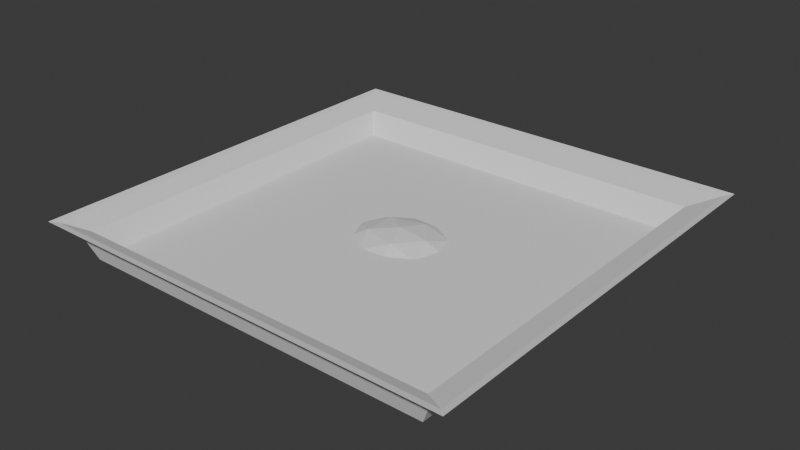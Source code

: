 # Source: barquilla.blend  (saved by Blender 5.1.29; exported with 4.5.12 LTS)
import bpy
from mathutils import Matrix  # noqa: F401  (used for matrix-valued properties, if any)

bpy.ops.wm.read_factory_settings(use_empty=True)
scene = bpy.context.scene
scene.name = 'Scene'

# ---- collections
col_collection = bpy.data.collections.new('Collection'); scene.collection.children.link(col_collection)

# ---- images (referenced by path relative to the original .blend; pixels are not part of the script)
import os
ASSET_DIR = os.environ.get("B2B_ASSET_DIR", "")  # directory of the original .blend (textures are referenced by path, not embedded)
HERE = os.path.dirname(os.path.abspath(__file__))  # packed textures are extracted next to this script under _unpacked/

def load_image(name, relpath, width, height, colorspace="sRGB"):
    """Load a texture the original file referenced (path relative to the .blend, or extracted next to this script)."""
    p = next((c for c in (os.path.join(HERE, relpath), os.path.join(ASSET_DIR, relpath)) if relpath and os.path.exists(c)), "")
    if p:
        img = bpy.data.images.load(p, check_existing=True)
        img.name = name
    else:  # same state as the original file: an image datablock whose file is absent (Cycles renders it pink)
        img = bpy.data.images.new(name, width, height)
        img.source = "FILE"
        img.filepath = "//" + (relpath or name)
    img.colorspace_settings.name = colorspace
    return img
img_muestra_molida_png = load_image('muestra_molida.png', 'muestra_molida.png', 1024, 1024, 'sRGB')

# ---- materials (node trees are filled in below, after node groups)
mat_material = bpy.data.materials.new('Material')

# ---- material node trees
mat_material.use_nodes = True; mat_material.node_tree.nodes.clear()
_N = mat_material.node_tree.nodes; _L = mat_material.node_tree.links
n0 = _N.new('ShaderNodeBsdfPrincipled'); n0.name = 'Principled BSDF'; n0.location = (-200, 100)
n1 = _N.new('ShaderNodeOutputMaterial'); n1.name = 'Material Output'; n1.location = (200, 100)
n2 = _N.new('ShaderNodeTexImage'); n2.name = 'Image Texture'; n2.location = (-513, 54)
n2.image = img_muestra_molida_png
_L.new(n0.outputs[0], n1.inputs[0])
n1.is_active_output = True

# ---- world
world_world = bpy.data.worlds.new('World'); scene.world = world_world
world_world.use_nodes = True; world_world.node_tree.nodes.clear()
_N = world_world.node_tree.nodes; _L = world_world.node_tree.links
n0 = _N.new('ShaderNodeOutputWorld'); n0.name = 'World Output'; n0.location = (200, 100)
n1 = _N.new('ShaderNodeBackground'); n1.name = 'Background'; n1.location = (-200, 100)
n1.inputs[0].default_value = (0.05088, 0.05088, 0.05088, 1.0)
_L.new(n1.outputs[0], n0.inputs[0])
n0.is_active_output = True
world_world.color = (0.05088, 0.05088, 0.05088)
world_world.sun_shadow_jitter_overblur = 0.0

# ---- meshes
me_cube_001 = bpy.data.meshes.new('Cube.001')
me_cube_001.from_pydata([(-1.0, -1.0, 6.576), (-0.9689, -0.9689, 6.338), (-1.0, 1.0, 6.576), (-0.9689, 0.9689, 6.338), (1.0, -1.0, 6.576), (0.9689, -0.9689, 6.338), (1.0, 1.0, 6.576), (0.9689, 0.9689, 6.338), (-0.8908, -0.9272, 4.258), (-0.863, -0.8983, 5.065), (-0.8908, 0.8544, 4.258), (-0.863, 0.8278, 5.065), (0.8908, -0.9272, 4.258), (0.863, -0.8983, 5.065), (0.8908, 0.8544, 4.258), (0.863, 0.8278, 5.065), (-0.8395, -0.893, 0.1268), (-0.8133, -0.8652, 1.062), (-0.8395, 0.786, 0.1268), (-0.8133, 0.7615, 1.062), (0.8395, -0.893, 0.1268), (0.8133, -0.8652, 1.062), (0.8395, 0.786, 0.1268), (0.8133, 0.7615, 1.062)], [], [(7, 5, 4, 6), (3, 7, 6, 2), (4, 0, 8, 12), (12, 8, 16, 20), (2, 6, 14, 10), (0, 2, 10, 8), (6, 4, 12, 14), (18, 22, 20, 16), (14, 12, 20, 22), (8, 10, 18, 16), (10, 14, 22, 18), (1, 3, 2, 0), (5, 1, 0, 4), (1, 5, 13, 9), (9, 13, 21, 17), (3, 11, 15, 7), (1, 9, 11, 3), (5, 7, 15, 13), (19, 17, 21, 23), (13, 15, 23, 21), (9, 17, 19, 11), (11, 19, 23, 15)])
_uv = me_cube_001.uv_layers.new(name='UVMap')
_uv.uv.foreach_set('vector', [0.375, 0.5, 0.375, 0.75, 0.375, 0.75, 0.375, 0.5, 0.375, 0.25, 0.375, 0.5, 0.375, 0.5, 0.375, 0.25, 0.0, 0.0, 0.0, 0.0, 0.0, 0.0, 0.0, 0.0, 0.0, 0.0, 0.0, 0.0, 0.0, 0.0, 0.0, 0.0, 0.375, 0.25, 0.375, 0.5, 0.375, 0.5, 0.375, 0.25, 0.375, 0.0, 0.375, 0.25, 0.375, 0.25, 0.375, 0.0, 0.375, 0.5, 0.375, 0.75, 0.375, 0.75, 0.375, 0.5, 0.125, 0.5, 0.375, 0.5, 0.375, 0.75, 0.125, 0.75, 0.375, 0.5, 0.375, 0.75, 0.375, 0.75, 0.375, 0.5, 0.375, 0.0, 0.375, 0.25, 0.375, 0.25, 0.375, 0.0, 0.375, 0.25, 0.375, 0.5, 0.375, 0.5, 0.375, 0.25, 0.375, 0.0, 0.375, 0.25, 0.375, 0.25, 0.375, 0.0, 0.0, 0.0, 0.0, 0.0, 0.0, 0.0, 0.0, 0.0, 0.0, 0.0, 0.0, 0.0, 0.0, 0.0, 0.0, 0.0, 0.0, 0.0, 0.0, 0.0, 0.0, 0.0, 0.0, 0.0, 0.375, 0.25, 0.375, 0.25, 0.375, 0.5, 0.375, 0.5, 0.375, 0.0, 0.375, 0.0, 0.375, 0.25, 0.375, 0.25, 0.375, 0.75, 0.375, 0.5, 0.375, 0.5, 0.375, 0.75, 0.125, 0.5, 0.125, 0.75, 0.375, 0.75, 0.375, 0.5, 0.375, 0.75, 0.375, 0.5, 0.375, 0.5, 0.375, 0.75, 0.375, 0.0, 0.375, 0.0, 0.375, 0.25, 0.375, 0.25, 0.375, 0.25, 0.375, 0.25, 0.375, 0.5, 0.375, 0.5])
me_cube_001.materials.append(None)
me_cube_001.update()
me_icosphere = bpy.data.meshes.new('Icosphere')
me_icosphere.from_pydata([(0.05528, -0.1701, 0.0202), (-0.1447, -0.1051, 0.0202), (-0.1447, 0.1051, 0.0202), (0.05528, 0.1701, 0.0202), (0.1789, 0.0, 0.0202), (0.0, 0.0, 0.1308), (0.1376, -0.1, 0.0359), (-0.05257, -0.1618, 0.0359), (-0.1701, 0.0, 0.0359), (-0.05257, 0.1618, 0.0359), (0.1376, 0.1, 0.0359), (0.03249, -0.1, 0.1009), (0.1051, 0.0, 0.1009), (-0.08506, -0.0618, 0.1009), (-0.08506, 0.0618, 0.1009), (0.03249, 0.1, 0.1009)], [], [(0, 6, 11), (1, 7, 13), (2, 8, 14), (3, 9, 15), (4, 10, 12), (12, 15, 5), (12, 10, 15), (10, 3, 15), (15, 14, 5), (15, 9, 14), (9, 2, 14), (14, 13, 5), (14, 8, 13), (8, 1, 13), (13, 11, 5), (13, 7, 11), (7, 0, 11), (11, 12, 5), (11, 6, 12), (6, 4, 12), (6, 0, 7, 1, 8, 2, 9, 3, 10, 4)])
_uv = me_icosphere.uv_layers.new(name='UVMap')
_uv.uv.foreach_set('vector', [-0.2955, 0.1771, -0.04547, 0.1771, -0.1705, 0.3937, -0.7955, 0.1771, -0.5455, 0.1771, -0.6705, 0.3937, 1.205, 0.1771, 1.455, 0.1771, 1.33, 0.3937, 0.7046, 0.1771, 0.9546, 0.1771, 0.8296, 0.3937, 0.2045, 0.1771, 0.4545, 0.1771, 0.3295, 0.3937, 0.3295, 0.3937, 0.5796, 0.3937, 0.4545, 0.6102, 0.3295, 0.3937, 0.4545, 0.1771, 0.5796, 0.3937, 0.4545, 0.1771, 0.7046, 0.1771, 0.5796, 0.3937, 0.8296, 0.3937, 1.08, 0.3937, 0.9546, 0.6102, 0.8296, 0.3937, 0.9546, 0.1771, 1.08, 0.3937, 0.9546, 0.1771, 1.205, 0.1771, 1.08, 0.3937, 1.33, 0.3937, 1.58, 0.3937, 1.455, 0.6102, 1.33, 0.3937, 1.455, 0.1771, 1.58, 0.3937, 1.455, 0.1771, 1.705, 0.1771, 1.58, 0.3937, -0.6705, 0.3937, -0.4205, 0.3937, -0.5455, 0.6102, -0.6705, 0.3937, -0.5455, 0.1771, -0.4205, 0.3937, -0.5455, 0.1771, -0.2955, 0.1771, -0.4205, 0.3937, -0.1705, 0.3937, 0.07953, 0.3937, -0.04547, 0.6102, -0.1705, 0.3937, -0.04547, 0.1771, 0.07953, 0.3937, -0.04547, 0.1771, 0.2045, 0.1771, 0.07953, 0.3937, -0.04547, 0.1771, -0.2955, 0.1771, -0.5455, 0.1771, 1.705, 0.1771, 1.455, 0.1771, 1.205, 0.1771, 0.9546, 0.1771, 0.7046, 0.1771, 0.4545, 0.1771, 0.2045, 0.1771])
me_icosphere.materials.append(mat_material)
me_icosphere.update()

# ---- objects
ob_cuerpo = bpy.data.objects.new('cuerpo', me_cube_001)
ob_contenido = bpy.data.objects.new('contenido', me_icosphere)

# ---- transforms, parenting, visibility, modifiers, constraints
ob_cuerpo.location = (0.0, 0.0, 7.451e-09)
ob_cuerpo.scale = (1.0, 1.0, 0.025)
ob_contenido.parent = ob_cuerpo
ob_contenido.matrix_parent_inverse = Matrix(((1.0, -0.0, 0.0, -0.0), (-0.0, 1.0, -0.0, 0.0), (0.0, -0.0, 40.0, -2.98e-07), (-0.0, 0.0, -0.0, 1.0)))
ob_contenido.location = (0.0, 0.0, 1.863e-09)
ob_contenido.scale = (1.33, 1.157, 0.5664)

# ---- collection membership
col_collection.objects.link(ob_cuerpo)
col_collection.objects.link(ob_contenido)

# ---- scene / render settings (as saved in the file)
scene.frame_start = 1; scene.frame_end = 250; scene.frame_set(1)
scene.render.engine = 'BLENDER_EEVEE_NEXT'
scene.render.bake_bias = 0.0
scene.render.bake_samples = 0
scene.cycles.sampling_pattern = 'TABULATED_SOBOL'
scene.eevee.use_volume_custom_range = False
bpy.context.view_layer.update()

# ---- added for rendering (the .blend has no active camera and no usable light): camera, sun
cam_auto = bpy.data.cameras.new('AutoCamera')
cam_auto.lens = 50.0
cam_auto.sensor_width = 36.0
cam_auto.clip_end = 1000.0
ob_auto_camera = bpy.data.objects.new('AutoCamera', cam_auto)
scene.collection.objects.link(ob_auto_camera)
ob_auto_camera.location = (2.62118, -3.14541, 2.18072)
ob_auto_camera.rotation_euler = (1.09748, -7.21219e-08, 0.694738)
scene.camera = ob_auto_camera
light_auto_sun = bpy.data.lights.new('AutoSun', 'SUN')
light_auto_sun.energy = 3.0
light_auto_sun.angle = 0.0523599
ob_auto_sun = bpy.data.objects.new('AutoSun', light_auto_sun)
scene.collection.objects.link(ob_auto_sun)
ob_auto_sun.rotation_euler = (0.872665, 0.174533, 0.523599)
bpy.context.view_layer.update()
